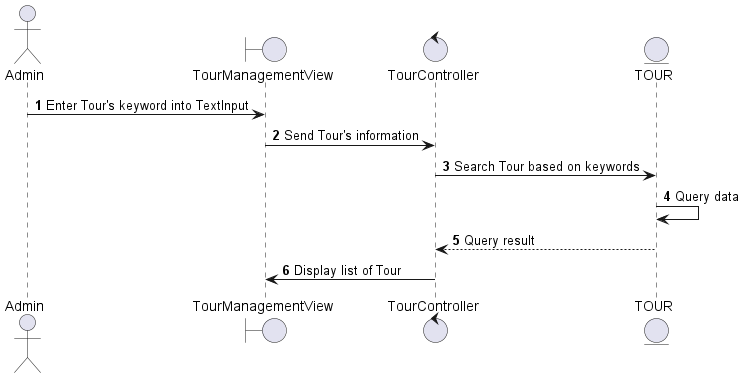

The diagram above was rendered by PlantUML. Its source (embedded in the PNG):
@startuml
autonumber
actor Admin
boundary TourManagementView
control TourController
entity TOUR 
Admin -> TourManagementView: Enter Tour's keyword into TextInput
TourManagementView -> TourController: Send Tour's information
TourController -> TOUR: Search Tour based on keywords
TOUR -> TOUR: Query data
TOUR --> TourController: Query result
TourController -> TourManagementView: Display list of Tour
@enduml